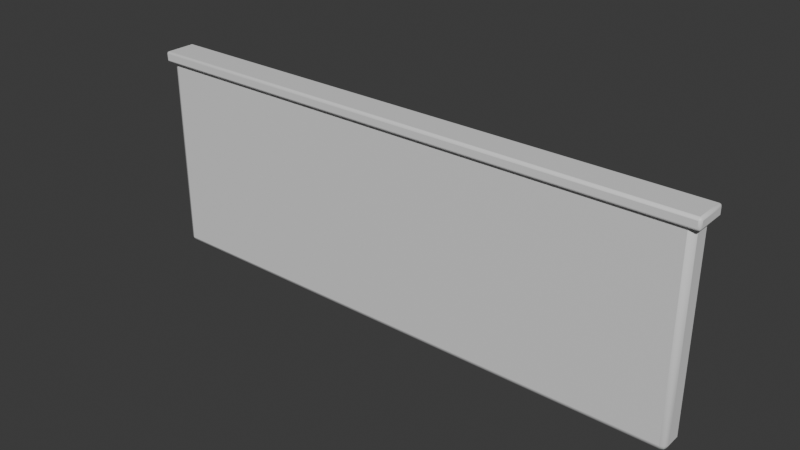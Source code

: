# Source: OP_GlassWall.blend  (saved by Blender 5.2.44; exported with 4.5.12 LTS)
import bpy
from mathutils import Matrix  # noqa: F401  (used for matrix-valued properties, if any)

bpy.ops.wm.read_factory_settings(use_empty=True)
scene = bpy.context.scene
scene.name = 'Scene'

# ---- collections
col_collection = bpy.data.collections.new('Collection'); scene.collection.children.link(col_collection)

# ---- materials (node trees are filled in below, after node groups)
mat_op_blue = bpy.data.materials.new('OP_blue')
mat_op_blue.diffuse_color = (0.045, 0.24, 0.36, 1.0)
mat_op_blue.roughness = 0.62
mat_op_metal = bpy.data.materials.new('OP_metal')
mat_op_metal.diffuse_color = (0.1, 0.085, 0.075, 1.0)
mat_op_metal.roughness = 0.62

# ---- material node trees
mat_op_blue.use_nodes = True; mat_op_blue.node_tree.nodes.clear()
_N = mat_op_blue.node_tree.nodes; _L = mat_op_blue.node_tree.links
n0 = _N.new('ShaderNodeBsdfPrincipled'); n0.name = 'Principled BSDF'; n0.location = (-200, 100)
n0.inputs[10].default_value = 0.005
n1 = _N.new('ShaderNodeOutputMaterial'); n1.name = 'Material Output'; n1.location = (200, 100)
_L.new(n0.outputs[0], n1.inputs[0])
n1.is_active_output = True
mat_op_metal.use_nodes = True; mat_op_metal.node_tree.nodes.clear()
_N = mat_op_metal.node_tree.nodes; _L = mat_op_metal.node_tree.links
n0 = _N.new('ShaderNodeBsdfPrincipled'); n0.name = 'Principled BSDF'; n0.location = (-200, 100)
n0.inputs[10].default_value = 0.005
n1 = _N.new('ShaderNodeOutputMaterial'); n1.name = 'Material Output'; n1.location = (200, 100)
_L.new(n0.outputs[0], n1.inputs[0])
n1.is_active_output = True

# ---- world
world_world = bpy.data.worlds.new('World'); scene.world = world_world
world_world.use_nodes = True; world_world.node_tree.nodes.clear()
_N = world_world.node_tree.nodes; _L = world_world.node_tree.links
n0 = _N.new('ShaderNodeOutputWorld'); n0.name = 'World Output'; n0.location = (200, 100)
n1 = _N.new('ShaderNodeBackground'); n1.name = 'Background'; n1.location = (-200, 100)
n1.inputs[0].default_value = (0.05088, 0.05088, 0.05088, 1.0)
_L.new(n1.outputs[0], n0.inputs[0])
n0.is_active_output = True
world_world.color = (0.05088, 0.05088, 0.05088)
world_world.sun_shadow_jitter_overblur = 0.0

# ---- meshes
me_cube = bpy.data.meshes.new('Cube')
me_cube.from_pydata([(-2.0, -0.09, -0.72), (-2.0, -0.09, 0.72), (-2.0, 0.09, -0.72), (-2.0, 0.09, 0.72), (2.0, -0.09, -0.72), (2.0, -0.09, 0.72), (2.0, 0.09, -0.72), (2.0, 0.09, 0.72)], [], [(0, 1, 3, 2), (2, 3, 7, 6), (6, 7, 5, 4), (4, 5, 1, 0), (2, 6, 4, 0), (7, 3, 1, 5)])
me_cube.polygons.foreach_set('use_smooth', [True] * 6)
_k = set([(0, 1), (0, 2), (0, 4), (1, 3), (1, 5), (2, 3), (2, 6), (3, 7), (4, 5), (4, 6), (5, 7), (6, 7)])
me_cube.attributes.new('sharp_edge', 'BOOLEAN', 'EDGE').data.foreach_set('value', [ (min(e.vertices), max(e.vertices)) in _k for e in me_cube.edges])
_uv = me_cube.uv_layers.new(name='UVMap')
_uv.uv.foreach_set('vector', [0.375, 0.0, 0.625, 0.0, 0.625, 0.25, 0.375, 0.25, 0.375, 0.25, 0.625, 0.25, 0.625, 0.5, 0.375, 0.5, 0.375, 0.5, 0.625, 0.5, 0.625, 0.75, 0.375, 0.75, 0.375, 0.75, 0.625, 0.75, 0.625, 1.0, 0.375, 1.0, 0.125, 0.5, 0.375, 0.5, 0.375, 0.75, 0.125, 0.75, 0.625, 0.5, 0.875, 0.5, 0.875, 0.75, 0.625, 0.75])
me_cube.materials.append(mat_op_blue)
me_cube.update()
me_cube_001 = bpy.data.meshes.new('Cube.001')
me_cube_001.from_pydata([(-2.04, -0.12, -0.04), (-2.04, -0.12, 0.04), (-2.04, 0.12, -0.04), (-2.04, 0.12, 0.04), (2.04, -0.12, -0.04), (2.04, -0.12, 0.04), (2.04, 0.12, -0.04), (2.04, 0.12, 0.04)], [], [(0, 1, 3, 2), (2, 3, 7, 6), (6, 7, 5, 4), (4, 5, 1, 0), (2, 6, 4, 0), (7, 3, 1, 5)])
me_cube_001.polygons.foreach_set('use_smooth', [True] * 6)
_k = set([(0, 1), (0, 2), (0, 4), (1, 3), (1, 5), (2, 3), (2, 6), (3, 7), (4, 5), (4, 6), (5, 7), (6, 7)])
me_cube_001.attributes.new('sharp_edge', 'BOOLEAN', 'EDGE').data.foreach_set('value', [ (min(e.vertices), max(e.vertices)) in _k for e in me_cube_001.edges])
_uv = me_cube_001.uv_layers.new(name='UVMap')
_uv.uv.foreach_set('vector', [0.375, 0.0, 0.625, 0.0, 0.625, 0.25, 0.375, 0.25, 0.375, 0.25, 0.625, 0.25, 0.625, 0.5, 0.375, 0.5, 0.375, 0.5, 0.625, 0.5, 0.625, 0.75, 0.375, 0.75, 0.375, 0.75, 0.625, 0.75, 0.625, 1.0, 0.375, 1.0, 0.125, 0.5, 0.375, 0.5, 0.375, 0.75, 0.125, 0.75, 0.625, 0.5, 0.875, 0.5, 0.875, 0.75, 0.625, 0.75])
me_cube_001.materials.append(mat_op_metal)
me_cube_001.update()

# ---- objects
ob_glasswall = bpy.data.objects.new('GlassWall', None)
ob_wall = bpy.data.objects.new('Wall', me_cube)
ob_cap = bpy.data.objects.new('Cap', me_cube_001)

# ---- transforms, parenting, visibility, modifiers, constraints
ob_glasswall.location = (0.0, 0.0, 0.0)
ob_wall.parent = ob_glasswall
ob_wall.location = (0.0, 0.0, 0.72)
_m = ob_wall.modifiers.new('Soft toy bevel', 'BEVEL')
_m.width = 0.0396
_m.width_pct = 0.0396
_m.segments = 2
ob_cap.parent = ob_glasswall
ob_cap.location = (0.0, 0.0, 1.46)
_m = ob_cap.modifiers.new('Soft toy bevel', 'BEVEL')
_m.width = 0.0176
_m.width_pct = 0.0176
_m.segments = 2

# ---- collection membership
col_collection.objects.link(ob_glasswall)
col_collection.objects.link(ob_wall)
col_collection.objects.link(ob_cap)

# ---- scene / render settings (as saved in the file)
scene.frame_start = 1; scene.frame_end = 250; scene.frame_set(1)
scene.render.engine = 'BLENDER_EEVEE_NEXT'
scene.render.bake_bias = 0.0
scene.render.bake_samples = 0
scene.render.compositor_device = 'GPU'
scene.eevee.use_volume_custom_range = False
scene.eevee.fast_gi_thickness_near = 0.1
scene.eevee.fast_gi_thickness_far = 0.0
scene.eevee.ray_tracing_options.screen_trace_thickness = 0.1
bpy.context.view_layer.update()

# ---- added for rendering (the .blend has no active camera and no usable light): camera, sun
cam_auto = bpy.data.cameras.new('AutoCamera')
cam_auto.lens = 50.0
cam_auto.sensor_width = 36.0
cam_auto.clip_end = 1000.0
ob_auto_camera = bpy.data.objects.new('AutoCamera', cam_auto)
scene.collection.objects.link(ob_auto_camera)
ob_auto_camera.location = (4.02808, -4.83369, 3.97246)
ob_auto_camera.rotation_euler = (1.09748, -7.21219e-08, 0.694738)
scene.camera = ob_auto_camera
light_auto_sun = bpy.data.lights.new('AutoSun', 'SUN')
light_auto_sun.energy = 3.0
light_auto_sun.angle = 0.0523599
ob_auto_sun = bpy.data.objects.new('AutoSun', light_auto_sun)
scene.collection.objects.link(ob_auto_sun)
ob_auto_sun.rotation_euler = (0.872665, 0.174533, 0.523599)
bpy.context.view_layer.update()
